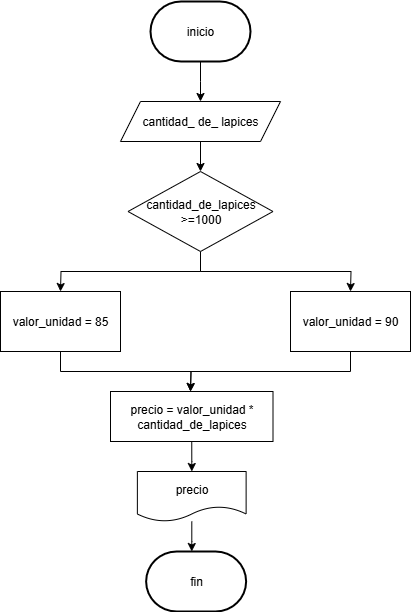

The diagram above was exported from draw.io. Its source (the exported page's mxGraphModel, read from the mxfile embedded in the PNG):
<mxGraphModel dx="1426" dy="777" grid="1" gridSize="10" guides="1" tooltips="1" connect="1" arrows="1" fold="1" page="1" pageScale="1" pageWidth="827" pageHeight="1169" math="0" shadow="0">
  <root>
    <mxCell id="0" />
    <mxCell id="1" parent="0" />
    <mxCell id="gKjVVCAYo_IhTmwmatgN-14" style="edgeStyle=orthogonalEdgeStyle;rounded=0;orthogonalLoop=1;jettySize=auto;html=1;exitX=0.5;exitY=1;exitDx=0;exitDy=0;exitPerimeter=0;" parent="1" source="gKjVVCAYo_IhTmwmatgN-1" edge="1">
      <mxGeometry relative="1" as="geometry">
        <mxPoint x="330" y="150" as="targetPoint" />
      </mxGeometry>
    </mxCell>
    <mxCell id="gKjVVCAYo_IhTmwmatgN-1" value="inicio" style="strokeWidth=2;html=1;shape=mxgraph.flowchart.terminator;whiteSpace=wrap;" parent="1" vertex="1">
      <mxGeometry x="280" y="50" width="100" height="60" as="geometry" />
    </mxCell>
    <mxCell id="VHXuYsTdfwUAwIujyooJ-2" style="edgeStyle=orthogonalEdgeStyle;rounded=0;orthogonalLoop=1;jettySize=auto;html=1;exitX=0.5;exitY=1;exitDx=0;exitDy=0;" edge="1" parent="1" source="VHXuYsTdfwUAwIujyooJ-1" target="VHXuYsTdfwUAwIujyooJ-3">
      <mxGeometry relative="1" as="geometry">
        <mxPoint x="330" y="220" as="targetPoint" />
      </mxGeometry>
    </mxCell>
    <mxCell id="VHXuYsTdfwUAwIujyooJ-1" value="cantidad_ de_ lapices" style="shape=parallelogram;perimeter=parallelogramPerimeter;whiteSpace=wrap;html=1;fixedSize=1;" vertex="1" parent="1">
      <mxGeometry x="250" y="150" width="160" height="40" as="geometry" />
    </mxCell>
    <mxCell id="VHXuYsTdfwUAwIujyooJ-4" style="edgeStyle=orthogonalEdgeStyle;rounded=0;orthogonalLoop=1;jettySize=auto;html=1;exitX=0.5;exitY=1;exitDx=0;exitDy=0;" edge="1" parent="1" source="VHXuYsTdfwUAwIujyooJ-3">
      <mxGeometry relative="1" as="geometry">
        <mxPoint x="190" y="340" as="targetPoint" />
      </mxGeometry>
    </mxCell>
    <mxCell id="VHXuYsTdfwUAwIujyooJ-5" style="edgeStyle=orthogonalEdgeStyle;rounded=0;orthogonalLoop=1;jettySize=auto;html=1;exitX=0.5;exitY=1;exitDx=0;exitDy=0;" edge="1" parent="1" source="VHXuYsTdfwUAwIujyooJ-3">
      <mxGeometry relative="1" as="geometry">
        <mxPoint x="480" y="340" as="targetPoint" />
      </mxGeometry>
    </mxCell>
    <mxCell id="VHXuYsTdfwUAwIujyooJ-3" value="cantidad_de_lapices &amp;gt;=1000" style="rhombus;whiteSpace=wrap;html=1;" vertex="1" parent="1">
      <mxGeometry x="257.5" y="220" width="145" height="80" as="geometry" />
    </mxCell>
    <mxCell id="VHXuYsTdfwUAwIujyooJ-8" style="edgeStyle=orthogonalEdgeStyle;rounded=0;orthogonalLoop=1;jettySize=auto;html=1;exitX=0.5;exitY=1;exitDx=0;exitDy=0;" edge="1" parent="1" source="VHXuYsTdfwUAwIujyooJ-6">
      <mxGeometry relative="1" as="geometry">
        <mxPoint x="320" y="440" as="targetPoint" />
      </mxGeometry>
    </mxCell>
    <mxCell id="VHXuYsTdfwUAwIujyooJ-6" value="valor_unidad = 85" style="rounded=0;whiteSpace=wrap;html=1;" vertex="1" parent="1">
      <mxGeometry x="130" y="340" width="120" height="60" as="geometry" />
    </mxCell>
    <mxCell id="VHXuYsTdfwUAwIujyooJ-9" style="edgeStyle=orthogonalEdgeStyle;rounded=0;orthogonalLoop=1;jettySize=auto;html=1;exitX=0.5;exitY=1;exitDx=0;exitDy=0;" edge="1" parent="1" source="VHXuYsTdfwUAwIujyooJ-7">
      <mxGeometry relative="1" as="geometry">
        <mxPoint x="320" y="440" as="targetPoint" />
      </mxGeometry>
    </mxCell>
    <mxCell id="VHXuYsTdfwUAwIujyooJ-7" value="valor_unidad = 90" style="rounded=0;whiteSpace=wrap;html=1;" vertex="1" parent="1">
      <mxGeometry x="420" y="340" width="120" height="60" as="geometry" />
    </mxCell>
    <mxCell id="VHXuYsTdfwUAwIujyooJ-11" style="edgeStyle=orthogonalEdgeStyle;rounded=0;orthogonalLoop=1;jettySize=auto;html=1;exitX=0.5;exitY=1;exitDx=0;exitDy=0;" edge="1" parent="1" source="VHXuYsTdfwUAwIujyooJ-10" target="VHXuYsTdfwUAwIujyooJ-12">
      <mxGeometry relative="1" as="geometry">
        <mxPoint x="321" y="540" as="targetPoint" />
      </mxGeometry>
    </mxCell>
    <mxCell id="VHXuYsTdfwUAwIujyooJ-10" value="precio = valor_unidad * cantidad_de_lapices" style="rounded=0;whiteSpace=wrap;html=1;" vertex="1" parent="1">
      <mxGeometry x="240" y="440" width="162.5" height="50" as="geometry" />
    </mxCell>
    <mxCell id="VHXuYsTdfwUAwIujyooJ-17" style="edgeStyle=orthogonalEdgeStyle;rounded=0;orthogonalLoop=1;jettySize=auto;html=1;" edge="1" parent="1" source="VHXuYsTdfwUAwIujyooJ-12">
      <mxGeometry relative="1" as="geometry">
        <mxPoint x="321.2449999999999" y="600" as="targetPoint" />
      </mxGeometry>
    </mxCell>
    <mxCell id="VHXuYsTdfwUAwIujyooJ-12" value="precio" style="shape=document;whiteSpace=wrap;html=1;boundedLbl=1;" vertex="1" parent="1">
      <mxGeometry x="266.87" y="520" width="108.75" height="50" as="geometry" />
    </mxCell>
    <mxCell id="VHXuYsTdfwUAwIujyooJ-14" value="fin" style="strokeWidth=2;html=1;shape=mxgraph.flowchart.terminator;whiteSpace=wrap;" vertex="1" parent="1">
      <mxGeometry x="275.62" y="600" width="100" height="60" as="geometry" />
    </mxCell>
  </root>
</mxGraphModel>